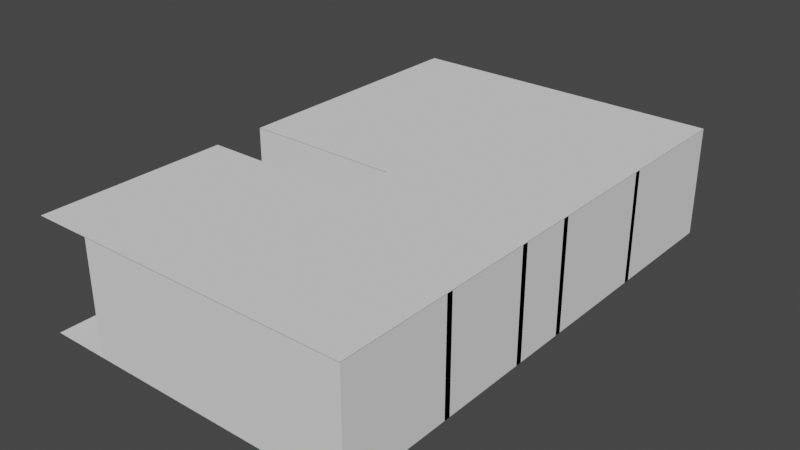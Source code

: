 # Source: Home.blend  (saved by Blender 3.6.11; exported with 4.5.12 LTS)
import bpy
from mathutils import Matrix  # noqa: F401  (used for matrix-valued properties, if any)

bpy.ops.wm.read_factory_settings(use_empty=True)
scene = bpy.context.scene
scene.name = 'Scene'

# ---- collections
col_collection = bpy.data.collections.new('Collection'); scene.collection.children.link(col_collection)

# ---- world
world_world = bpy.data.worlds.new('World'); scene.world = world_world
world_world.use_nodes = True; world_world.node_tree.nodes.clear()
_N = world_world.node_tree.nodes; _L = world_world.node_tree.links
n0 = _N.new('ShaderNodeOutputWorld'); n0.name = 'World Output'; n0.location = (300, 300)
n1 = _N.new('ShaderNodeBackground'); n1.name = 'Background'; n1.location = (10, 300)
n1.inputs[0].default_value = (0.05088, 0.05088, 0.05088, 1.0)
_L.new(n1.outputs[0], n0.inputs[0])
n0.is_active_output = True
world_world.color = (0.05088, 0.05088, 0.05088)
world_world.use_sun_shadow = False
world_world.sun_shadow_jitter_overblur = 0.0

# ---- meshes
me_cube_001 = bpy.data.meshes.new('Cube.001')
me_cube_001.from_pydata([(-1.0, 1.0, 0.0), (-1.0, 1.0, 2.0), (1.0, -1.0, 0.0), (1.0, -1.0, 2.0), (1.0, 1.0, 0.0), (1.0, 1.0, 2.0), (-1.0, 0.5192, 0.0), (-1.0, 0.5192, 2.0), (1.0, 0.5192, 0.0), (1.0, 0.5192, 2.0), (-0.02315, 1.0, 0.0), (-0.02315, 1.0, 2.0), (-0.02315, -1.0, 0.0), (-0.02315, -1.0, 2.0), (-1.0, 0.03928, 0.0), (1.0, 0.03928, 2.0), (-1.0, 0.03928, 2.0), (1.0, 0.03928, 0.0), (-0.02315, 0.03928, 2.0), (-0.02315, 0.03928, 0.0), (0.2652, 1.0, 2.0), (0.2652, -1.0, 0.0), (0.2652, 1.0, 0.0), (0.2652, -1.0, 2.0), (-1.0, -0.05173, 0.0), (1.0, -0.05173, 2.0), (-0.02315, -0.05173, 2.0), (-0.02315, -0.05173, 0.0), (-1.0, -0.05173, 2.0), (1.0, -0.05173, 0.0), (-1.0, 0.3918, 2.0), (1.0, 0.3918, 0.0), (-1.0, 0.3918, 0.0), (1.0, 0.3918, 2.0), (-0.02315, 0.3778, 2.0), (-0.02315, 0.3778, 0.0), (-0.3395, 1.0, 0.0), (-0.3395, -1.0, 2.0), (-0.3395, 1.0, 2.0), (-0.3395, -1.0, 0.0), (-0.3395, -0.05173, 0.0), (-0.3395, -0.05173, 2.0), (1.0, -0.4434, 2.0), (-0.02315, -0.4434, 2.0), (-0.02315, -0.4434, 0.0), (1.0, -0.4434, 0.0), (1.0, -0.5606, 2.0), (-0.02315, -0.5606, 2.0), (-0.02315, -0.5606, 0.0), (1.0, -0.5606, 0.0), (1.0, -0.1645, 0.0), (1.0, -0.1645, 2.0), (-0.02315, -0.1645, 2.0), (-0.02315, -0.1645, 0.0), (-0.6249, -0.4027, 2.0), (-0.6249, -0.4136, 0.0), (-0.02315, -0.4027, 2.0), (1.0, 1.0, 0.7389), (0.2652, 1.0, 0.7389), (1.0, 1.0, 1.572), (0.2652, 1.0, 1.572), (0.8231, 1.0, 2.0), (0.8231, 1.0, 0.0), (0.8231, 1.0, 0.7389), (0.8231, 1.0, 1.572), (0.3954, 1.0, 0.0), (0.3954, 1.0, 2.0), (0.3954, 1.0, 0.7389), (0.3954, 1.0, 1.572), (1.0, 1.0, 1.323), (0.2652, 1.0, 1.323), (0.8231, 1.0, 1.323), (0.3954, 1.0, 1.323), (0.632, 1.0, 2.0), (0.632, 1.0, 0.7389), (0.632, 1.0, 1.572), (0.632, 1.0, 0.0), (0.632, 1.0, 1.323), (0.6175, 1.0, 0.0), (0.6175, 1.0, 2.0), (0.6175, 1.0, 0.7389), (0.6175, 1.0, 1.572), (0.6175, 1.0, 1.323), (1.0, 1.0, 1.355), (0.2652, 1.0, 1.355), (0.8231, 1.0, 1.355), (0.3954, 1.0, 1.355), (0.632, 1.0, 1.355), (0.6175, 1.0, 1.355), (0.01884, 1.0, 0.0), (0.01884, -1.0, 2.0), (0.01884, 1.0, 2.0), (0.01884, -1.0, 0.0), (0.1882, 1.0, 2.0), (0.1882, -1.0, 0.0), (0.1882, 1.0, 0.0), (0.1882, -1.0, 2.0), (0.01884, 1.0, 1.559), (0.1882, 1.0, 1.559), (0.01884, 1.0, 0.7318), (0.1882, 1.0, 0.7318), (0.1703, 1.0, 0.0), (0.1703, -1.0, 2.0), (0.1703, 1.0, 2.0), (0.1703, -1.0, 0.0), (0.1703, 1.0, 1.559), (0.1703, 1.0, 0.7318), (0.03466, 1.0, 0.0), (0.03466, -1.0, 2.0), (0.03466, 1.0, 2.0), (0.03466, -1.0, 0.0), (0.03466, 1.0, 1.559), (0.03466, 1.0, 0.7318), (-1.0, 1.0, 1.533), (-1.0, 0.5192, 1.533), (-1.0, 0.03928, 1.533), (-1.0, -0.05173, 1.533), (-1.0, 0.3918, 1.533), (-0.3395, 1.0, 1.533), (-0.3395, -0.05173, 1.533), (-0.02315, 1.0, 0.7309), (-1.0, 1.0, 0.7198), (-1.0, 0.5192, 0.7198), (-1.0, 0.03928, 0.7198), (-1.0, -0.05173, 0.7198), (-1.0, 0.3918, 0.7198), (-0.3395, 1.0, 0.7198), (-0.3395, -0.05173, 0.7198), (-0.8961, 1.0, 0.0), (-0.8961, -0.05173, 0.0), (-0.8961, 1.0, 2.0), (-0.8961, -0.05173, 2.0), (-0.8961, -0.05173, 1.533), (-0.8961, 1.0, 1.533), (-0.8961, 1.0, 0.7198), (-0.8961, -0.05173, 0.7198), (-0.4566, 1.0, 2.0), (-0.4566, -0.05173, 2.0), (-0.4566, -0.05173, 1.533), (-0.4566, 1.0, 1.533), (-0.4566, 1.0, 0.7198), (-0.4566, -0.05173, 0.7198), (-0.4566, 1.0, 0.0), (-0.4566, -0.05173, 0.0), (-0.02315, 1.0, 1.566), (0.1882, 1.0, 1.355), (0.1882, 1.0, 1.316), (0.1703, 1.0, 1.316), (0.1703, 1.0, 1.359), (-0.6439, -1.0, 2.0), (-0.6439, -1.0, 0.0), (-0.02315, -0.4136, 0.0), (-0.02315, -0.3039, 2.0), (1.0, -0.1645, 0.0), (1.0, -0.1645, 2.0), (0.2473, 0.5192, 2.0), (-0.02315, 0.5163, 0.0), (-0.02315, 0.5163, 2.0), (-0.02315, 0.5163, 0.7309), (-0.02315, 0.5163, 1.566), (-0.3515, 0.5192, 0.0), (-0.3515, 0.5192, 2.0), (-0.3515, 0.5192, 1.557), (-0.3515, 0.5192, 0.7198), (-0.1322, 0.5163, 0.0), (-0.1322, 0.5163, 2.0), (-0.1322, 0.5163, 0.7309), (-0.1322, 0.5163, 1.566), (0.01354, 0.5163, 0.0), (0.01354, 0.5163, 2.0), (0.01354, 0.5163, 0.7309), (0.01354, 0.5163, 1.566), (0.2473, 0.5192, 1.571), (-0.3515, 0.374, 0.0), (-0.3515, 0.374, 2.0), (-0.3515, 0.374, 1.557), (-0.3515, 0.374, 0.7198), (-0.09895, 0.3778, 2.0), (-0.09895, 0.3778, 0.0)], [], [(114, 113, 1, 7), (64, 59, 5, 61), (49, 2, 3, 46), (4, 8, 9, 5, 59, 83, 69, 57), (117, 114, 7, 30), (92, 12, 13, 90), (36, 10, 120, 126), (116, 115, 16, 28), (31, 17, 15, 33), (2, 21, 23, 3), (95, 22, 58, 100), (17, 29, 25, 15), (8, 31, 33, 9), (115, 117, 30, 16), (139, 118, 38, 136), (12, 39, 37, 13), (50, 45, 42, 51), (45, 49, 46, 42), (29, 50, 51, 25), (19, 35, 34, 18), (27, 40, 127, 119, 41, 26), (138, 137, 41, 119), (26, 52, 152, 56, 151, 53, 27), (151, 56, 43, 47, 48, 44), (62, 4, 57, 63), (85, 83, 59, 64), (76, 62, 63, 74), (75, 64, 61, 73), (60, 68, 66, 20), (22, 65, 67, 58), (84, 86, 68, 60), (58, 67, 72, 70), (82, 77, 87, 88), (63, 57, 69, 71), (80, 74, 77, 82), (81, 75, 73, 79), (78, 76, 74, 80), (88, 87, 75, 81), (65, 78, 80, 67), (68, 81, 79, 66), (72, 82, 88, 86), (70, 72, 86, 84), (77, 71, 85, 87), (71, 69, 83, 85), (10, 89, 99, 120), (110, 92, 90, 108), (21, 94, 96, 23), (105, 98, 93, 103), (106, 100, 146, 147), (101, 95, 100, 106), (107, 101, 106, 112), (141, 138, 119, 127), (111, 105, 103, 109), (94, 104, 102, 96), (97, 111, 109, 91), (99, 112, 111, 97), (89, 107, 112, 99), (104, 110, 108, 102), (140, 126, 118, 139), (123, 125, 117, 115), (124, 123, 115, 116), (125, 122, 114, 117), (122, 121, 113, 114), (6, 0, 121, 122), (32, 6, 122, 125), (24, 14, 123, 124), (14, 32, 125, 123), (142, 36, 126, 140), (143, 141, 127, 40), (24, 124, 135, 129), (0, 128, 134, 121), (121, 134, 133, 113), (124, 116, 132, 135), (116, 28, 131, 132), (113, 133, 130, 1), (129, 135, 141, 143), (128, 142, 140, 134), (134, 140, 139, 133), (135, 132, 138, 141), (132, 131, 137, 138), (133, 139, 136, 130), (97, 91, 11, 144), (99, 97, 144, 120), (120, 144, 118, 126), (144, 11, 38, 118), (58, 70, 146, 100), (60, 20, 93, 98), (84, 60, 98, 145), (70, 84, 145, 146), (146, 145, 148, 147), (145, 98, 105, 148), (19, 18, 26, 27), (39, 150, 149, 37), (56, 54, 55, 151), (55, 54, 149, 150), (50, 153, 154, 51), (144, 11, 157, 159), (120, 144, 159, 158), (120, 158, 156, 10), (114, 122, 163, 162), (114, 162, 161, 7), (6, 160, 163, 122), (159, 157, 165, 167), (158, 159, 167, 166), (158, 166, 164, 156), (162, 167, 165, 161), (157, 159, 171, 169), (159, 158, 170, 171), (156, 168, 170, 158), (169, 171, 172, 155), (162, 163, 176, 175), (161, 162, 175, 174), (160, 173, 176, 163), (35, 34, 177, 178)])
_uv = me_cube_001.uv_layers.new(name='UVMap')
_uv.uv.foreach_set('vector', [0.5666, 0.1899, 0.5666, 0.25, 0.625, 0.25, 0.625, 0.1899, 0.5715, 0.4779, 0.5715, 0.5, 0.625, 0.5, 0.625, 0.4779, 0.375, 0.6951, 0.375, 0.75, 0.625, 0.75, 0.625, 0.6951, 0.375, 0.5, 0.375, 0.5601, 0.625, 0.5601, 0.625, 0.5, 0.5715, 0.5, 0.5444, 0.5, 0.5403, 0.5, 0.4674, 0.5, 0.5666, 0.174, 0.5666, 0.1899, 0.625, 0.1899, 0.625, 0.174, 0.375, 0.8726, 0.375, 0.8779, 0.625, 0.8779, 0.625, 0.8726, 0.375, 0.3326, 0.375, 0.3721, 0.4664, 0.3721, 0.465, 0.3326, 0.5666, 0.1185, 0.5666, 0.1299, 0.625, 0.1299, 0.625, 0.1185, 0.375, 0.576, 0.375, 0.6201, 0.625, 0.6201, 0.625, 0.576, 0.375, 0.75, 0.375, 0.8419, 0.625, 0.8419, 0.625, 0.75, 0.375, 0.3985, 0.375, 0.4081, 0.4674, 0.4081, 0.4665, 0.3985, 0.375, 0.6201, 0.375, 0.6315, 0.625, 0.6315, 0.625, 0.6201, 0.375, 0.5601, 0.375, 0.576, 0.625, 0.576, 0.625, 0.5601, 0.5666, 0.1299, 0.5666, 0.174, 0.625, 0.174, 0.625, 0.1299, 0.5666, 0.3179, 0.5666, 0.3326, 0.625, 0.3326, 0.625, 0.3179, 0.375, 0.8779, 0.375, 0.9174, 0.625, 0.9174, 0.625, 0.8779, 0.375, 0.6456, 0.375, 0.6804, 0.625, 0.6804, 0.625, 0.6456, 0.375, 0.6804, 0.375, 0.6951, 0.625, 0.6951, 0.625, 0.6804, 0.375, 0.6315, 0.375, 0.6456, 0.625, 0.6456, 0.625, 0.6315, 0.2471, 0.6201, 0.2471, 0.576, 0.7529, 0.576, 0.7529, 0.6201, 0.2471, 0.6315, 0.2076, 0.6315, 0.4181, 0.6315, 0.6557, 0.6315, 0.7924, 0.6315, 0.7529, 0.6315, 0.6399, 0.5405, 0.7627, 0.5405, 0.7924, 0.6315, 0.6557, 0.6315, 0.0, 0.0, 0.0, 0.0, 0.0, 0.0, 0.0, 0.0, 0.0, 0.0, 0.0, 0.0, 0.0, 0.0, 0.0, 0.0, 0.0, 0.0, 0.0, 0.0, 0.0, 0.0, 0.0, 0.0, 0.0, 0.0, 0.375, 0.4779, 0.375, 0.5, 0.4674, 0.5, 0.4674, 0.4779, 0.5444, 0.4779, 0.5444, 0.5, 0.5715, 0.5, 0.5715, 0.4779, 0.375, 0.454, 0.375, 0.4779, 0.4674, 0.4779, 0.4674, 0.454, 0.5715, 0.454, 0.5715, 0.4779, 0.625, 0.4779, 0.625, 0.454, 0.5715, 0.4081, 0.5715, 0.4244, 0.625, 0.4244, 0.625, 0.4081, 0.375, 0.4081, 0.375, 0.4244, 0.4674, 0.4244, 0.4674, 0.4081, 0.5444, 0.4081, 0.5444, 0.4244, 0.5715, 0.4244, 0.5715, 0.4081, 0.4674, 0.4081, 0.4674, 0.4244, 0.5403, 0.4244, 0.5403, 0.4081, 0.5403, 0.4522, 0.5403, 0.454, 0.5444, 0.454, 0.5444, 0.4522, 0.4674, 0.4779, 0.4674, 0.5, 0.5403, 0.5, 0.5403, 0.4779, 0.4674, 0.4522, 0.4674, 0.454, 0.5403, 0.454, 0.5403, 0.4522, 0.5715, 0.4522, 0.5715, 0.454, 0.625, 0.454, 0.625, 0.4522, 0.375, 0.4522, 0.375, 0.454, 0.4674, 0.454, 0.4674, 0.4522, 0.5444, 0.4522, 0.5444, 0.454, 0.5715, 0.454, 0.5715, 0.4522, 0.375, 0.4244, 0.375, 0.4522, 0.4674, 0.4522, 0.4674, 0.4244, 0.5715, 0.4244, 0.5715, 0.4522, 0.625, 0.4522, 0.625, 0.4244, 0.5403, 0.4244, 0.5403, 0.4522, 0.5444, 0.4522, 0.5444, 0.4244, 0.5403, 0.4081, 0.5403, 0.4244, 0.5444, 0.4244, 0.5444, 0.4081, 0.5403, 0.454, 0.5403, 0.4779, 0.5444, 0.4779, 0.5444, 0.454, 0.5403, 0.4779, 0.5403, 0.5, 0.5444, 0.5, 0.5444, 0.4779, 0.375, 0.3721, 0.375, 0.3774, 0.4665, 0.3774, 0.4664, 0.3721, 0.375, 0.8707, 0.375, 0.8726, 0.625, 0.8726, 0.625, 0.8707, 0.375, 0.8419, 0.375, 0.8515, 0.625, 0.8515, 0.625, 0.8419, 0.5699, 0.3963, 0.5699, 0.3985, 0.625, 0.3985, 0.625, 0.3963, 0.4665, 0.3963, 0.4665, 0.3985, 0.5395, 0.3985, 0.5395, 0.3963, 0.375, 0.3963, 0.375, 0.3985, 0.4665, 0.3985, 0.4665, 0.3963, 0.375, 0.3793, 0.375, 0.3963, 0.4665, 0.3963, 0.4665, 0.3793, 0.4264, 0.5405, 0.6399, 0.5405, 0.6557, 0.6315, 0.4181, 0.6315, 0.5699, 0.3793, 0.5699, 0.3963, 0.625, 0.3963, 0.625, 0.3793, 0.375, 0.8515, 0.375, 0.8537, 0.625, 0.8537, 0.625, 0.8515, 0.5699, 0.3774, 0.5699, 0.3793, 0.625, 0.3793, 0.625, 0.3774, 0.4665, 0.3774, 0.4665, 0.3793, 0.5699, 0.3793, 0.5699, 0.3774, 0.375, 0.3774, 0.375, 0.3793, 0.4665, 0.3793, 0.4665, 0.3774, 0.375, 0.8537, 0.375, 0.8707, 0.625, 0.8707, 0.625, 0.8537, 0.465, 0.3179, 0.465, 0.3326, 0.5666, 0.3326, 0.5666, 0.3179, 0.465, 0.1299, 0.465, 0.174, 0.5666, 0.174, 0.5666, 0.1299, 0.465, 0.1185, 0.465, 0.1299, 0.5666, 0.1299, 0.5666, 0.1185, 0.465, 0.174, 0.465, 0.1899, 0.5666, 0.1899, 0.5666, 0.174, 0.465, 0.1899, 0.465, 0.25, 0.5666, 0.25, 0.5666, 0.1899, 0.375, 0.1899, 0.375, 0.25, 0.465, 0.25, 0.465, 0.1899, 0.375, 0.174, 0.375, 0.1899, 0.465, 0.1899, 0.465, 0.174, 0.375, 0.1185, 0.375, 0.1299, 0.465, 0.1299, 0.465, 0.1185, 0.375, 0.1299, 0.375, 0.174, 0.465, 0.174, 0.465, 0.1299, 0.375, 0.3179, 0.375, 0.3326, 0.465, 0.3326, 0.465, 0.3179, 0.2373, 0.5405, 0.4264, 0.5405, 0.4181, 0.6315, 0.2076, 0.6315, 0.375, 0.1185, 0.465, 0.1185, 0.4576, 0.1992, 0.3487, 0.1992, 0.375, 0.25, 0.375, 0.263, 0.465, 0.263, 0.465, 0.25, 0.465, 0.25, 0.465, 0.263, 0.5666, 0.263, 0.5666, 0.25, 0.465, 0.1185, 0.5666, 0.1185, 0.5806, 0.1992, 0.4576, 0.1992, 0.5666, 0.1185, 0.625, 0.1185, 0.6513, 0.1992, 0.5806, 0.1992, 0.5666, 0.25, 0.5666, 0.263, 0.625, 0.263, 0.625, 0.25, 0.3487, 0.1992, 0.4576, 0.1992, 0.4264, 0.5405, 0.2373, 0.5405, 0.375, 0.263, 0.375, 0.3179, 0.465, 0.3179, 0.465, 0.263, 0.465, 0.263, 0.465, 0.3179, 0.5666, 0.3179, 0.5666, 0.263, 0.4576, 0.1992, 0.5806, 0.1992, 0.6399, 0.5405, 0.4264, 0.5405, 0.5806, 0.1992, 0.6513, 0.1992, 0.7627, 0.5405, 0.6399, 0.5405, 0.5666, 0.263, 0.5666, 0.3179, 0.625, 0.3179, 0.625, 0.263, 0.5699, 0.3774, 0.625, 0.3774, 0.625, 0.3721, 0.5707, 0.3721, 0.4665, 0.3774, 0.5699, 0.3774, 0.5707, 0.3721, 0.4664, 0.3721, 0.4664, 0.3721, 0.5707, 0.3721, 0.5666, 0.3326, 0.465, 0.3326, 0.5707, 0.3721, 0.625, 0.3721, 0.625, 0.3326, 0.5666, 0.3326, 0.4674, 0.4081, 0.5403, 0.4081, 0.5395, 0.3985, 0.4665, 0.3985, 0.5715, 0.4081, 0.625, 0.4081, 0.625, 0.3985, 0.5699, 0.3985, 0.5444, 0.4081, 0.5715, 0.4081, 0.5699, 0.3985, 0.5444, 0.3985, 0.5403, 0.4081, 0.5444, 0.4081, 0.5444, 0.3985, 0.5395, 0.3985, 0.5395, 0.3985, 0.5444, 0.3985, 0.5449, 0.3963, 0.5395, 0.3963, 0.5444, 0.3985, 0.5699, 0.3985, 0.5699, 0.3963, 0.5449, 0.3963, 0.2471, 0.6201, 0.7529, 0.6201, 0.7529, 0.6315, 0.2471, 0.6315, 0.375, 0.9174, 0.375, 0.9587, 0.625, 0.9587, 0.625, 0.9174, 0.0, 0.0, 0.0, 0.0, 0.0, 0.0, 0.0, 0.0, 0.0, 0.0, 0.0, 0.0, 0.625, 0.9587, 0.375, 0.9587, 0.375, 0.6456, 0.375, 0.6456, 0.625, 0.6456, 0.625, 0.6456, 0.5707, 0.3721, 0.625, 0.3721, 0.625, 0.3721, 0.5707, 0.3721, 0.4664, 0.3721, 0.5707, 0.3721, 0.5707, 0.3721, 0.4664, 0.3721, 0.4664, 0.3721, 0.4664, 0.3721, 0.375, 0.3721, 0.375, 0.3721, 0.5666, 0.1899, 0.465, 0.1899, 0.465, 0.1899, 0.5666, 0.1899, 0.5666, 0.1899, 0.5666, 0.1899, 0.625, 0.1899, 0.625, 0.1899, 0.375, 0.1899, 0.375, 0.1899, 0.465, 0.1899, 0.465, 0.1899, 0.5707, 0.3721, 0.625, 0.3721, 0.625, 0.3721, 0.5707, 0.3721, 0.4664, 0.3721, 0.5707, 0.3721, 0.5707, 0.3721, 0.4664, 0.3721, 0.4664, 0.3721, 0.4664, 0.3721, 0.375, 0.3721, 0.375, 0.3721, 0.5666, 0.1899, 0.5707, 0.3721, 0.625, 0.3721, 0.625, 0.1899, 0.625, 0.3721, 0.5707, 0.3721, 0.5707, 0.3721, 0.625, 0.3721, 0.5707, 0.3721, 0.4664, 0.3721, 0.4664, 0.3721, 0.5707, 0.3721, 0.375, 0.3721, 0.375, 0.3721, 0.4664, 0.3721, 0.4664, 0.3721, 0.625, 0.3721, 0.5707, 0.3721, 0.5714, 0.5601, 0.625, 0.5601, 0.5666, 0.1899, 0.465, 0.1899, 0.465, 0.1899, 0.5666, 0.1899, 0.625, 0.1899, 0.5666, 0.1899, 0.5666, 0.1899, 0.625, 0.1899, 0.375, 0.1899, 0.375, 0.1899, 0.465, 0.1899, 0.465, 0.1899, 0.2471, 0.576, 0.7529, 0.576, 0.7529, 0.576, 0.2471, 0.576])
me_cube_001.update()
me_cube_002 = bpy.data.meshes.new('Cube.002')
me_cube_002.from_pydata([(-0.8961, -0.05173, 0.0), (-0.8961, 1.0, 0.0), (0.03466, -1.0, 0.0), (0.03466, 1.0, 0.0), (0.1703, -1.0, 0.0), (0.1703, 1.0, 0.0), (0.1882, 1.0, 0.0), (0.1882, -1.0, 0.0), (0.01884, -1.0, 0.0), (0.01884, 1.0, 0.0), (0.6175, 1.0, 0.0), (0.632, 1.0, 0.0), (0.3954, 1.0, 0.0), (0.8231, 1.0, 0.0), (-1.0, -0.2604, 0.0), (-0.3395, -0.2604, 0.0), (-0.02315, -0.2604, 0.0), (1.0, -0.1645, 0.0), (1.0, -0.5606, 0.0), (-1.0, -0.5606, 0.0), (1.0, -0.4434, 0.0), (-1.0, -0.4434, 0.0), (-0.3395, -0.05173, 0.0), (-0.3395, -1.0, 0.0), (-0.3395, 1.0, 0.0), (-1.0, 0.3918, 0.0), (1.0, 0.3918, 0.0), (1.0, -0.05173, 0.0), (-0.02315, -0.05173, 0.0), (-1.0, -0.05173, 0.0), (0.2652, 1.0, 0.0), (0.2652, -1.0, 0.0), (1.0, 0.03928, 0.0), (-1.0, 0.03928, 0.0), (-0.02315, -1.0, 0.0), (-0.02315, 1.0, 0.0), (1.0, 0.5192, 0.0), (-1.0, 0.5192, 0.0), (1.0, 1.0, 0.0), (1.0, -1.0, 0.0), (-1.0, 1.0, 0.0), (-1.0, -1.0, 0.0), (-0.4566, 1.0, 0.0), (-0.4566, -0.05173, 0.0), (-0.6697, -0.2604, 0.0)], [], [(43, 0, 29, 33, 25, 37, 40, 1, 42, 24, 35, 9, 3, 5, 6, 30, 12, 10, 11, 13, 38, 36, 26, 32, 27, 17, 20, 18, 39, 31, 7, 4, 2, 8, 34, 23, 41, 19, 21, 14, 44, 15, 16, 28, 22)])
_uv = me_cube_002.uv_layers.new(name='UVMap')
_uv.uv.foreach_set('vector', [0.0, 0.0, 0.0, 0.0, 0.0, 0.0, 0.0, 0.0, 0.0, 0.0, 0.0, 0.0, 0.0, 0.0, 0.0, 0.0, 0.0, 0.0, 0.0, 0.0, 0.0, 0.0, 0.0, 0.0, 0.0, 0.0, 0.0, 0.0, 0.0, 0.0, 0.0, 0.0, 0.0, 0.0, 0.0, 0.0, 0.0, 0.0, 0.0, 0.0, 0.0, 0.0, 0.0, 0.0, 0.0, 0.0, 0.0, 0.0, 0.0, 0.0, 0.0, 0.0, 0.0, 0.0, 0.0, 0.0, 0.0, 0.0, 0.0, 0.0, 0.0, 0.0, 0.0, 0.0, 0.0, 0.0, 0.0, 0.0, 0.0, 0.0, 0.0, 0.0, 0.0, 0.0, 0.0, 0.0, 0.0, 0.0, 0.0, 0.0, 0.0, 0.0, 0.0, 0.0, 0.0, 0.0, 0.0, 0.0, 0.0, 0.0])
me_cube_002.update()
me_cube_004 = bpy.data.meshes.new('Cube.004')
me_cube_004.from_pydata([(-0.8961, -0.05173, 0.0), (-0.8961, 1.0, 0.0), (0.03466, -1.0, 0.0), (0.03466, 1.0, 0.0), (0.1703, -1.0, 0.0), (0.1703, 1.0, 0.0), (0.1882, 1.0, 0.0), (0.1882, -1.0, 0.0), (0.01884, -1.0, 0.0), (0.01884, 1.0, 0.0), (0.6175, 1.0, 0.0), (0.632, 1.0, 0.0), (0.3954, 1.0, 0.0), (0.8231, 1.0, 0.0), (-1.0, -0.2604, 0.0), (-0.3395, -0.2604, 0.0), (-0.02315, -0.2604, 0.0), (1.0, -0.1645, 0.0), (1.0, -0.5606, 0.0), (-1.0, -0.5606, 0.0), (1.0, -0.4434, 0.0), (-1.0, -0.4434, 0.0), (-0.3395, -0.05173, 0.0), (-0.3395, -1.0, 0.0), (-0.3395, 1.0, 0.0), (-1.0, 0.3918, 0.0), (1.0, 0.3918, 0.0), (1.0, -0.05173, 0.0), (-0.02315, -0.05173, 0.0), (-1.0, -0.05173, 0.0), (0.2652, 1.0, 0.0), (0.2652, -1.0, 0.0), (1.0, 0.03928, 0.0), (-1.0, 0.03928, 0.0), (-0.02315, -1.0, 0.0), (-0.02315, 1.0, 0.0), (1.0, 0.5192, 0.0), (-1.0, 0.5192, 0.0), (1.0, 1.0, 0.0), (1.0, -1.0, 0.0), (-1.0, 1.0, 0.0), (-1.0, -1.0, 0.0), (-0.4566, 1.0, 0.0), (-0.4566, -0.05173, 0.0)], [], [(43, 0, 29, 33, 25, 37, 40, 1, 42, 24, 35, 9, 3, 5, 6, 30, 12, 10, 11, 13, 38, 36, 26, 32, 27, 17, 20, 18, 39, 31, 7, 4, 2, 8, 34, 23, 41, 19, 21, 14, 15, 16, 28, 22)])
_uv = me_cube_004.uv_layers.new(name='UVMap')
_uv.uv.foreach_set('vector', [0.0, 0.0, 0.0, 0.0, 0.0, 0.0, 0.0, 0.0, 0.0, 0.0, 0.0, 0.0, 0.0, 0.0, 0.0, 0.0, 0.0, 0.0, 0.0, 0.0, 0.0, 0.0, 0.0, 0.0, 0.0, 0.0, 0.0, 0.0, 0.0, 0.0, 0.0, 0.0, 0.0, 0.0, 0.0, 0.0, 0.0, 0.0, 0.0, 0.0, 0.0, 0.0, 0.0, 0.0, 0.0, 0.0, 0.0, 0.0, 0.0, 0.0, 0.0, 0.0, 0.0, 0.0, 0.0, 0.0, 0.0, 0.0, 0.0, 0.0, 0.0, 0.0, 0.0, 0.0, 0.0, 0.0, 0.0, 0.0, 0.0, 0.0, 0.0, 0.0, 0.0, 0.0, 0.0, 0.0, 0.0, 0.0, 0.0, 0.0, 0.0, 0.0, 0.0, 0.0, 0.0, 0.0, 0.0, 0.0])
me_cube_004.update()
me_cube_005 = bpy.data.meshes.new('Cube.005')
me_cube_005.from_pydata([(4.4, 3.582, 0.0), (4.4, 3.582, 3.0), (4.4, 0.271, 3.0), (4.4, 0.271, 0.0), (1.167, 0.271, 3.0), (1.167, 0.271, 0.0), (1.088, 3.582, 0.0), (1.088, 3.582, 3.0), (4.4, -3.868, 3.0), (1.167, -3.868, 3.0), (1.167, -3.868, 0.0), (4.4, -3.868, 0.0), (4.4, -1.135, 0.0), (4.4, -1.135, 3.0), (1.164, -1.135, 0.0), (1.164, -1.135, 3.0)], [], [(3, 2, 4, 5), (1, 0, 6, 7), (6, 5, 4, 7), (8, 9, 10, 11), (12, 14, 15, 13), (10, 9, 15, 14)])
_uv = me_cube_005.uv_layers.new(name='UVMap')
_uv.uv.foreach_set('vector', [0.0, 0.0, 0.0, 0.0, 0.0, 0.0, 0.0, 0.0, 0.625, 0.5601, 0.375, 0.5601, 0.375, 0.5601, 0.625, 0.5601, 0.375, 0.5601, 0.0, 0.0, 0.0, 0.0, 0.625, 0.5601, 0.625, 0.6951, 0.7169, 0.6951, 0.2831, 0.6951, 0.375, 0.6951, 0.375, 0.6456, 0.375, 0.6456, 0.625, 0.6456, 0.625, 0.6456, 0.2831, 0.6951, 0.7169, 0.6951, 0.625, 0.6456, 0.375, 0.6456])
me_cube_005.update()

# ---- objects
ob_empty = bpy.data.objects.new('Empty', None)
ob_outter_walls = bpy.data.objects.new('Outter Walls', me_cube_001)
ob_floor = bpy.data.objects.new('Floor', me_cube_002)
ob_roof = bpy.data.objects.new('Roof', me_cube_004)
ob_room1 = bpy.data.objects.new('Room1', me_cube_005)

# ---- transforms, parenting, visibility, modifiers, constraints
ob_empty.location = (-0.08652, -1.078, -0.009364)
ob_empty.scale = (3.773, 3.574, 3.773)
ob_empty.empty_display_type = 'IMAGE'
ob_empty.empty_display_size = 5.0
ob_outter_walls.location = (0.0, 0.0, 0.0)
ob_outter_walls.scale = (4.4, 6.9, 1.5)
ob_floor.location = (0.0, 0.0, 0.0)
ob_floor.scale = (4.4, 6.9, 1.5)
ob_roof.location = (0.0, 0.0, 3.008)
ob_roof.scale = (4.4, 6.9, 1.5)
ob_room1.location = (0.0, 0.0, 0.0)
_m = ob_room1.modifiers.new('Solidify', 'SOLIDIFY')
_m.thickness = 0.17
_m.use_even_offset = True

# ---- collection membership
col_collection.objects.link(ob_empty)
col_collection.objects.link(ob_outter_walls)
col_collection.objects.link(ob_floor)
col_collection.objects.link(ob_roof)
col_collection.objects.link(ob_room1)

# ---- scene / render settings (as saved in the file)
scene.frame_start = 1; scene.frame_end = 250; scene.frame_set(98)
scene.render.engine = 'BLENDER_EEVEE_NEXT'
scene.cycles.sampling_pattern = 'TABULATED_SOBOL'
scene.view_settings.view_transform = 'Filmic'
bpy.context.view_layer.update()

# ---- added for rendering (the .blend has no active camera and no usable light): camera, sun
cam_auto = bpy.data.cameras.new('AutoCamera')
cam_auto.lens = 50.0
cam_auto.sensor_width = 36.0
cam_auto.clip_end = 1000.0
ob_auto_camera = bpy.data.objects.new('AutoCamera', cam_auto)
scene.collection.objects.link(ob_auto_camera)
ob_auto_camera.location = (15.3967, -18.4761, 13.8212)
ob_auto_camera.rotation_euler = (1.09748, -7.21219e-08, 0.694738)
scene.camera = ob_auto_camera
light_auto_sun = bpy.data.lights.new('AutoSun', 'SUN')
light_auto_sun.energy = 3.0
light_auto_sun.angle = 0.0523599
ob_auto_sun = bpy.data.objects.new('AutoSun', light_auto_sun)
scene.collection.objects.link(ob_auto_sun)
ob_auto_sun.rotation_euler = (0.872665, 0.174533, 0.523599)
bpy.context.view_layer.update()
